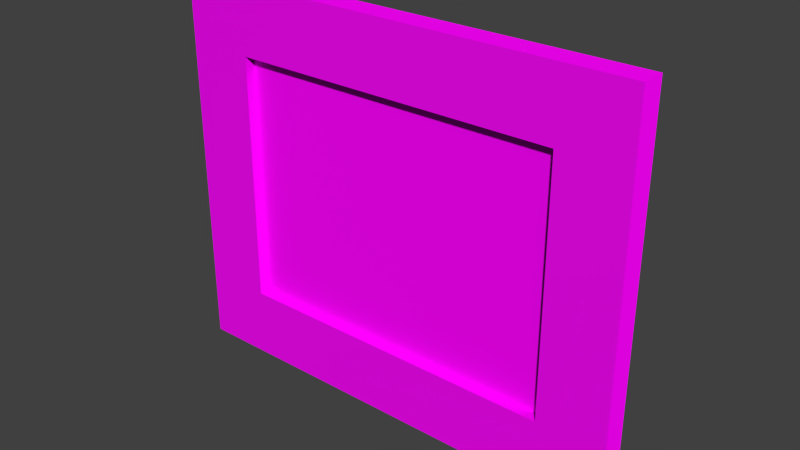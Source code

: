 # Source: bedroom_sw_painting01.blend  (saved by Blender 2.93.21; exported with 4.5.12 LTS)
import bpy
from mathutils import Matrix  # noqa: F401  (used for matrix-valued properties, if any)

bpy.ops.wm.read_factory_settings(use_empty=True)
scene = bpy.context.scene
scene.name = 'Scene'

# ---- collections
col_main = bpy.data.collections.new('main'); scene.collection.children.link(col_main)
col_collection_5 = bpy.data.collections.new('Collection 5'); scene.collection.children.link(col_collection_5)
col_collection_20 = bpy.data.collections.new('Collection 20'); scene.collection.children.link(col_collection_20)

# ---- images (referenced by path relative to the original .blend; pixels are not part of the script)
import os
ASSET_DIR = os.environ.get("B2B_ASSET_DIR", "")  # directory of the original .blend (textures are referenced by path, not embedded)
HERE = os.path.dirname(os.path.abspath(__file__))  # packed textures are extracted next to this script under _unpacked/

def load_image(name, relpath, width, height, colorspace="sRGB"):
    """Load a texture the original file referenced (path relative to the .blend, or extracted next to this script)."""
    p = next((c for c in (os.path.join(HERE, relpath), os.path.join(ASSET_DIR, relpath)) if relpath and os.path.exists(c)), "")
    if p:
        img = bpy.data.images.load(p, check_existing=True)
        img.name = name
    else:  # same state as the original file: an image datablock whose file is absent (Cycles renders it pink)
        img = bpy.data.images.new(name, width, height)
        img.source = "FILE"
        img.filepath = "//" + (relpath or name)
    img.colorspace_settings.name = colorspace
    return img
img_new_sea_paintings02_png = load_image('new-sea-paintings02.png', 'materials/_raw/new-sea-paintings02.png', 1024, 1024, 'sRGB')
img_texturescom_paperstained0175_8_alphamasked_s_png = load_image('TexturesCom_PaperStained0175_8_alphamasked_S.png', 'materials/_raw/TexturesCom_PaperStained0175_8_alphamasked_S.png', 1024, 1024, 'sRGB')
img_painting02_frame_nrm_png_001 = load_image('painting02_frame_NRM.png.001', 'materials/painting02_frame_NRM.png', 1024, 1024, 'Non-Color')
img_painting02_frame_desat_jpg = load_image('painting02_frame_desat.jpg', 'materials/painting02_frame_desat.jpg', 1024, 1024, 'sRGB')

# ---- materials (node trees are filled in below, after node groups)
mat_bedroom_sw_painting01_painting = bpy.data.materials.new('bedroom_sw_painting01_painting')
mat_bedroom_sw_painting01_painting.use_transparent_shadow = False
mat_a = bpy.data.materials.new('A')
mat_a.use_transparent_shadow = False
mat_bedroom_sw_painting01_frame = bpy.data.materials.new('bedroom_sw_painting01_frame')
mat_bedroom_sw_painting01_frame.use_transparent_shadow = False

# ---- material node trees
mat_bedroom_sw_painting01_painting.use_nodes = True; mat_bedroom_sw_painting01_painting.node_tree.nodes.clear()
_N = mat_bedroom_sw_painting01_painting.node_tree.nodes; _L = mat_bedroom_sw_painting01_painting.node_tree.links
n0 = _N.new('ShaderNodeBsdfPrincipled'); n0.name = 'Principled BSDF'; n0.location = (10, 300)
n0.distribution = 'GGX'
n0.subsurface_method = 'BURLEY'
n0.inputs[3].default_value = 1.45
n0.inputs[13].default_value = 0.07727
n0.inputs[27].default_value = (0.0, 0.0, 0.0, 1.0)
n0.inputs[28].default_value = 1.0
n1 = _N.new('ShaderNodeOutputMaterial'); n1.name = 'Material Output'; n1.location = (300, 300)
n2 = _N.new('ShaderNodeTexImage'); n2.name = 'Image Texture'; n2.location = (-277, 275)
n2.image = img_new_sea_paintings02_png
_L.new(n0.outputs[0], n1.inputs[0])
_L.new(n2.outputs[0], n0.inputs[0])
n1.is_active_output = True
mat_a.use_nodes = True; mat_a.node_tree.nodes.clear()
_N = mat_a.node_tree.nodes; _L = mat_a.node_tree.links
n0 = _N.new('ShaderNodeBsdfPrincipled'); n0.name = 'Principled BSDF'; n0.location = (10, 300)
n0.distribution = 'GGX'
n0.subsurface_method = 'BURLEY'
n0.inputs[3].default_value = 1.45
n0.inputs[13].default_value = 0.06364
n0.inputs[27].default_value = (0.0, 0.0, 0.0, 1.0)
n0.inputs[28].default_value = 1.0
n1 = _N.new('ShaderNodeOutputMaterial'); n1.name = 'Material Output'; n1.location = (300, 300)
n2 = _N.new('ShaderNodeTexImage'); n2.name = 'Image Texture'; n2.location = (-301, 246)
n2.image = img_texturescom_paperstained0175_8_alphamasked_s_png
_L.new(n0.outputs[0], n1.inputs[0])
_L.new(n2.outputs[0], n0.inputs[0])
n1.is_active_output = True
mat_bedroom_sw_painting01_frame.use_nodes = True; mat_bedroom_sw_painting01_frame.node_tree.nodes.clear()
_N = mat_bedroom_sw_painting01_frame.node_tree.nodes; _L = mat_bedroom_sw_painting01_frame.node_tree.links
n0 = _N.new('ShaderNodeBsdfPrincipled'); n0.name = 'Principled BSDF'; n0.location = (10, 300)
n0.distribution = 'GGX'
n0.subsurface_method = 'BURLEY'
n0.inputs[3].default_value = 1.45
n0.inputs[13].default_value = 0.04545
n0.inputs[27].default_value = (0.0, 0.0, 0.0, 1.0)
n0.inputs[28].default_value = 1.0
n1 = _N.new('ShaderNodeOutputMaterial'); n1.name = 'Material Output'; n1.location = (300, 300)
n2 = _N.new('ShaderNodeTexImage'); n2.name = 'Image Texture.001'; n2.location = (-338, 5)
n2.image = img_painting02_frame_nrm_png_001
n3 = _N.new('ShaderNodeTexImage'); n3.name = 'Image Texture'; n3.location = (-339, 326)
n3.image = img_painting02_frame_desat_jpg
_L.new(n0.outputs[0], n1.inputs[0])
_L.new(n3.outputs[0], n0.inputs[0])
_L.new(n2.outputs[0], n0.inputs[5])
n1.is_active_output = True

# ---- world
world_world = bpy.data.worlds.new('World'); scene.world = world_world
world_world.color = (0.05088, 0.05088, 0.05088)
world_world.use_sun_shadow = False
world_world.sun_shadow_jitter_overblur = 0.0
world_world.cycles.sampling_method = 'NONE'
world_world.cycles.sample_map_resolution = 256

# ---- meshes
me_cylinder = bpy.data.meshes.new('Cylinder')
me_cylinder.from_pydata([(4.147e-09, 0.02507, -0.3143), (4.147e-09, 0.02507, 0.3143), (0.009595, 0.02316, -0.3143), (0.009595, 0.02316, 0.3143), (0.01773, 0.01773, -0.3143), (0.01773, 0.01773, 0.3143), (0.02316, 0.009595, -0.3143), (0.02316, 0.009595, 0.3143), (0.02507, -1.565e-09, -0.3143), (0.02507, -1.565e-09, 0.3143), (0.02316, -0.009595, -0.3143), (0.02316, -0.009595, 0.3143), (0.01773, -0.01773, -0.3143), (0.01773, -0.01773, 0.3143), (0.009595, -0.02316, -0.3143), (0.009595, -0.02316, 0.3143), (7.933e-09, -0.02507, -0.3143), (7.933e-09, -0.02507, 0.3143), (-0.009595, -0.02316, -0.3143), (-0.009595, -0.02316, 0.3143), (-0.01773, -0.01773, -0.3143), (-0.01773, -0.01773, 0.3143), (-0.02316, -0.009595, -0.3143), (-0.02316, -0.009595, 0.3143), (-0.02507, -1.697e-10, -0.3143), (-0.02507, -1.697e-10, 0.3143), (-0.02316, 0.009595, -0.3143), (-0.02316, 0.009595, 0.3143), (-0.01773, 0.01773, -0.3143), (-0.01773, 0.01773, 0.3143), (-0.009595, 0.02316, -0.3143), (-0.009595, 0.02316, 0.3143)], [], [(0, 1, 3, 2), (2, 3, 5, 4), (4, 5, 7, 6), (6, 7, 9, 8), (8, 9, 11, 10), (10, 11, 13, 12), (12, 13, 15, 14), (14, 15, 17, 16), (16, 17, 19, 18), (18, 19, 21, 20), (20, 21, 23, 22), (22, 23, 25, 24), (24, 25, 27, 26), (26, 27, 29, 28), (30, 31, 1, 0), (28, 29, 31, 30)])
me_cylinder.polygons.foreach_set('use_smooth', [True] * 16)
_uv = me_cylinder.uv_layers.new(name='UVMap')
_uv.uv.foreach_set('vector', [0.2792, 5.283e-05, 0.2792, 0.9994, 0.2617, 0.9995, 0.2617, 8.405e-05, 0.2617, 8.405e-05, 0.2617, 0.9995, 0.2443, 0.9995, 0.2443, 0.0001153, 0.2443, 0.0001153, 0.2443, 0.9995, 0.2268, 0.9995, 0.2268, 0.0001465, 0.2268, 0.0001465, 0.2268, 0.9995, 0.2094, 0.9996, 0.2094, 0.0001778, 0.2094, 0.0001778, 0.2094, 0.9996, 0.1919, 0.9996, 0.1919, 0.000209, 0.1919, 0.000209, 0.1919, 0.9996, 0.1745, 0.9996, 0.1745, 0.0002402, 0.1745, 0.0002402, 0.1745, 0.9996, 0.157, 0.9997, 0.157, 0.0002714, 0.157, 0.0002714, 0.157, 0.9997, 0.1396, 0.9997, 0.1396, 0.0003027, 0.1396, 0.0003027, 0.1396, 0.9997, 0.1222, 0.9997, 0.1222, 0.0003339, 0.1222, 0.0003339, 0.1222, 0.9997, 0.1047, 0.9998, 0.1047, 0.0003651, 0.1047, 0.0003651, 0.1047, 0.9998, 0.08727, 0.9998, 0.08727, 0.0003963, 0.08727, 0.0003963, 0.08727, 0.9998, 0.06983, 0.9998, 0.06983, 0.0004276, 0.06983, 0.0004276, 0.06983, 0.9998, 0.05238, 0.9999, 0.05238, 0.0004588, 0.05238, 0.0004588, 0.05238, 0.9999, 0.03494, 0.9999, 0.03494, 0.0004901, 0.0175, 0.0005213, 0.0175, 0.9999, 5.283e-05, 0.9999, 5.283e-05, 0.0005525, 0.03494, 0.0004901, 0.03494, 0.9999, 0.0175, 0.9999, 0.0175, 0.0005213])
me_cylinder.use_remesh_preserve_volume = False
me_cylinder.use_remesh_preserve_attributes = False
me_cylinder.use_mirror_vertex_groups = False
me_cylinder.update()
me_cube_001 = bpy.data.meshes.new('Cube.001')
me_cube_001.from_pydata([(0.2014, -0.09222, -0.4653), (0.2014, -0.09222, 0.4653), (0.2014, -0.05723, -0.4653), (0.2014, -0.05723, 0.4653), (1.429, -0.09222, -0.4653), (1.429, -0.09222, 0.4653), (1.429, -0.05723, -0.4653), (1.429, -0.05723, 0.4653)], [], [(0, 1, 3, 2), (2, 3, 7, 6), (6, 7, 5, 4), (4, 5, 1, 0), (2, 6, 4, 0), (7, 3, 1, 5)])
_uv = me_cube_001.uv_layers.new(name='UVMap')
_uv.uv.foreach_set('vector', [7.188e-05, 0.9999, 7.211e-05, 0.5181, 0.01401, 0.5181, 0.01401, 0.9999, 0.01401, 0.9999, 0.01401, 0.5181, 0.5029, 0.5181, 0.5029, 0.9999, 0.5029, 0.9999, 0.5029, 0.5181, 0.5169, 0.5181, 0.5169, 0.9999, 0.9978, 0.005771, 0.9978, 0.9933, -0.004283, 0.9933, -0.004285, 0.005776, 0.01401, 7.325e-05, 0.5029, 7.188e-05, 0.5029, 0.01819, 0.01401, 0.01819, 0.5029, 0.5181, 0.01401, 0.5181, 0.01401, 0.5, 0.5029, 0.5])
me_cube_001.materials.append(mat_bedroom_sw_painting01_painting)
me_cube_001.use_remesh_preserve_volume = False
me_cube_001.use_remesh_preserve_attributes = False
me_cube_001.use_mirror_vertex_groups = False
me_cube_001.update()
me_plane_000 = bpy.data.meshes.new('Plane.000')
me_plane_000.from_pydata([(-1.382, -0.0003564, -0.5646), (-0.01215, -0.0003564, -0.5646), (-1.382, -0.0003563, 0.5646), (-0.01215, -0.0003562, 0.5646)], [], [(0, 1, 3, 2)])
_uv = me_plane_000.uv_layers.new(name='UVMap')
_uv.uv.foreach_set('vector', [0.8103, 0.9287, 0.07716, 0.9287, 0.07716, 0.192, 0.8103, 0.192])
me_plane_000.materials.append(mat_a)
me_plane_000.use_remesh_preserve_volume = False
me_plane_000.use_remesh_preserve_attributes = False
me_plane_000.use_mirror_vertex_groups = False
me_plane_000.update()
me_cube = bpy.data.meshes.new('Cube')
me_cube.from_pydata([(-0.008174, -0.03877, 0.1799), (-0.008174, -0.03877, 0.3029), (-0.008174, -0.02172, 0.1799), (-0.008174, -0.02172, 0.3029), (0.008174, -0.03877, 0.1799), (0.008174, -0.03877, 0.3029), (0.008174, -0.02172, 0.1799), (0.008174, -0.02172, 0.3029), (-0.008174, -0.03877, -0.1799), (-0.008174, -0.03877, -0.3029), (-0.008174, -0.02172, -0.1799), (-0.008174, -0.02172, -0.3029), (0.008174, -0.03877, -0.1799), (0.008174, -0.03877, -0.3029), (0.008174, -0.02172, -0.1799), (0.008174, -0.02172, -0.3029)], [], [(1, 3, 2, 0), (3, 7, 6, 2), (7, 5, 4, 6), (5, 1, 0, 4), (0, 2, 6, 4), (5, 7, 3, 1), (9, 8, 10, 11), (11, 10, 14, 15), (15, 14, 12, 13), (13, 12, 8, 9), (8, 12, 14, 10), (13, 9, 11, 15)])
_uv = me_cube.uv_layers.new(name='UVMap')
_uv.uv.foreach_set('vector', [0.0, 0.0, 0.1276, 0.0, 0.1276, 0.8782, 1.394e-07, 0.8782, 0.6329, 0.0, 0.7553, 0.0, 0.7553, 0.8782, 0.6329, 0.8782, 0.5105, 0.8782, 0.3829, 0.8782, 0.3829, 0.0, 0.5105, 0.0, 0.8776, 0.0, 1.0, 0.0, 1.0, 0.8782, 0.8776, 0.8782, 0.1276, 1.0, 0.1276, 0.8782, 0.25, 0.8782, 0.25, 1.0, 0.1276, 0.8782, 0.1276, 1.0, 0.005256, 1.0, 0.005256, 0.8782, 0.1276, 0.8782, 0.1276, 0.0, 0.2553, 0.0, 0.2553, 0.8782, 0.5105, 0.8782, 0.5105, 0.0, 0.6329, 0.0, 0.6329, 0.8782, 0.3829, 0.0, 0.3829, 0.8782, 0.2553, 0.8782, 0.2553, 0.0, 0.7553, 0.8782, 0.7553, 0.0, 0.8776, 0.0, 0.8776, 0.8782, 0.8776, 0.8782, 1.0, 0.8782, 1.0, 1.0, 0.8776, 1.0, 0.8776, 1.0, 0.7553, 1.0, 0.7553, 0.8782, 0.8776, 0.8782])
me_cube.use_remesh_preserve_volume = False
me_cube.use_remesh_preserve_attributes = False
me_cube.use_mirror_vertex_groups = False
me_cube.update()
me_plane_005 = bpy.data.meshes.new('Plane.005')
me_plane_005.from_pydata([(0.0006884, 8.792e-07, -0.5772), (1.64, 8.792e-07, -0.5772), (0.0006884, -8.754e-07, 0.5705), (1.64, -8.754e-07, 0.5705), (0.0006884, -2.943e-07, 0.3699), (0.0006884, 2.943e-07, -0.3699), (1.64, 2.943e-07, -0.3699), (1.64, -2.943e-07, 0.3699), (0.2402, 8.792e-07, -0.5772), (1.401, 8.792e-07, -0.5772), (1.401, -8.754e-07, 0.5705), (0.2402, -8.754e-07, 0.5705), (1.401, 2.906e-07, -0.3699), (0.2402, 2.906e-07, -0.3699), (1.401, -2.906e-07, 0.3699), (0.2402, -2.906e-07, 0.3699), (0.0006884, -0.107, -0.5772), (1.64, -0.107, -0.5772), (0.0006884, -0.107, 0.5705), (1.64, -0.107, 0.5705), (0.0006884, -0.107, 0.3699), (0.0006884, -0.107, -0.3699), (1.64, -0.107, -0.3699), (1.64, -0.107, 0.3699), (0.2402, -0.107, -0.5772), (1.401, -0.107, -0.5772), (1.401, -0.107, 0.5705), (0.2402, -0.107, 0.5705), (1.401, -0.107, -0.3699), (0.2402, -0.107, -0.3699), (1.401, -0.107, 0.3699), (0.2402, -0.107, 0.3699)], [], [(14, 10, 3, 7), (9, 12, 6, 1), (12, 14, 7, 6), (4, 2, 11, 15), (15, 11, 10, 14), (0, 5, 13, 8), (8, 13, 12, 9), (5, 4, 15, 13), (30, 23, 19, 26), (25, 17, 22, 28), (28, 22, 23, 30), (20, 31, 27, 18), (31, 30, 26, 27), (16, 24, 29, 21), (24, 25, 28, 29), (21, 29, 31, 20), (6, 7, 23, 22), (4, 5, 21, 20), (11, 2, 18, 27), (9, 1, 17, 25), (3, 10, 26, 19), (14, 12, 28, 30), (0, 8, 24, 16), (1, 6, 22, 17), (15, 14, 30, 31), (2, 4, 20, 18), (12, 13, 29, 28), (7, 3, 19, 23), (10, 11, 27, 26), (5, 0, 16, 21), (8, 9, 25, 24), (13, 15, 31, 29)])
_uv = me_plane_005.uv_layers.new(name='UVMap')
_uv.uv.foreach_set('vector', [0.78, 0.7523, 0.78, 0.9999, 0.9965, 0.9999, 0.9965, 0.7523, 0.78, 0.0001007, 0.78, 0.2529, 0.9965, 0.2529, 0.9965, 0.0001011, 0.78, 0.2529, 0.78, 0.7523, 0.9965, 0.7523, 0.9965, 0.2529, 0.002387, 0.7523, 0.002388, 0.9999, 0.2188, 0.9999, 0.2188, 0.7523, 0.2188, 0.7523, 0.2188, 0.9999, 0.78, 0.9999, 0.78, 0.7523, 0.002387, 9.998e-05, 0.002387, 0.2529, 0.2188, 0.2529, 0.2188, 0.0001002, 0.2188, 0.0001002, 0.2188, 0.2529, 0.78, 0.2529, 0.78, 0.0001007, 0.002387, 0.2529, 0.002387, 0.7523, 0.2188, 0.7523, 0.2188, 0.2529, 0.78, 0.7523, 0.9965, 0.7523, 0.9965, 0.9999, 0.78, 0.9999, 0.78, 0.0001007, 0.9965, 0.0001011, 0.9965, 0.2529, 0.78, 0.2529, 0.78, 0.2529, 0.9965, 0.2529, 0.9965, 0.7523, 0.78, 0.7523, 0.002387, 0.7523, 0.2188, 0.7523, 0.2188, 0.9999, 0.002388, 0.9999, 0.2188, 0.7523, 0.78, 0.7523, 0.78, 0.9999, 0.2188, 0.9999, 0.002387, 9.998e-05, 0.2188, 0.0001002, 0.2188, 0.2529, 0.002387, 0.2529, 0.2188, 0.0001002, 0.78, 0.0001007, 0.78, 0.2529, 0.2188, 0.2529, 0.002387, 0.2529, 0.2188, 0.2529, 0.2188, 0.7523, 0.002387, 0.7523, 0.08562, 0.0156, 0.217, 0.01512, 0.2171, 0.03035, 0.08564, 0.03083, 0.551, 0.0143, 0.6822, 0.01454, 0.6822, 0.02974, 0.551, 0.02951, 0.4527, 0.01439, 0.5004, 0.01431, 0.5004, 0.02952, 0.4527, 0.0296, 0.9175, 0.01558, 0.9651, 0.01583, 0.9651, 0.03102, 0.9174, 0.03077, 0.2677, 0.01494, 0.3155, 0.01478, 0.3155, 0.03, 0.2678, 0.03016, 0.3507, 0.2246, 0.4999, 0.2246, 0.4999, 0.2407, 0.3507, 0.2407, 0.7328, 0.0147, 0.7805, 0.0149, 0.7804, 0.03009, 0.7328, 0.0299, 0.03491, 0.01579, 0.08562, 0.0156, 0.08564, 0.03083, 0.03493, 0.03102, 0.1949, 0.2246, 0.3507, 0.2246, 0.3507, 0.2407, 0.1949, 0.2407, 0.5004, 0.01431, 0.551, 0.0143, 0.551, 0.02951, 0.5004, 0.02952, 0.4999, 0.2246, 0.6559, 0.2246, 0.6559, 0.2407, 0.4999, 0.2407, 0.217, 0.01512, 0.2677, 0.01494, 0.2678, 0.03016, 0.2171, 0.03035, 0.3155, 0.01478, 0.4527, 0.01439, 0.4527, 0.0296, 0.3155, 0.03, 0.6822, 0.01454, 0.7328, 0.0147, 0.7328, 0.0299, 0.6822, 0.02974, 0.7805, 0.0149, 0.9175, 0.01558, 0.9174, 0.03077, 0.7804, 0.03009, 0.6559, 0.2246, 0.8051, 0.2246, 0.8051, 0.2407, 0.6559, 0.2407])
me_plane_005.materials.append(mat_bedroom_sw_painting01_frame)
me_plane_005.use_remesh_preserve_volume = False
me_plane_005.use_remesh_preserve_attributes = False
me_plane_005.use_mirror_vertex_groups = False
me_plane_005.update()

# ---- objects
ob_hinge_cylinder = bpy.data.objects.new('hinge_cylinder', me_cylinder)
ob_new_canvas = bpy.data.objects.new('new-canvas', me_cube_001)
ob_paper_backing = bpy.data.objects.new('paper_backing', me_plane_000)
ob_hinge_bar = bpy.data.objects.new('hinge_bar', me_cube)
ob_frame = bpy.data.objects.new('frame', me_plane_005)

# ---- transforms, parenting, visibility, modifiers, constraints
ob_hinge_cylinder.location = (0.0, 0.0, 0.0)
ob_hinge_cylinder.lineart.crease_threshold = 0.0
ob_new_canvas.location = (0.0, 0.0, 0.0)
ob_new_canvas.lineart.crease_threshold = 0.0
_vg = ob_new_canvas.vertex_groups.new(name='bedroom_sw_painting01_bone')
_vg.add([0, 1, 2, 3, 4, 5, 6, 7], 1.0, 'REPLACE')
_m = ob_new_canvas.modifiers.new('Armature', 'ARMATURE')
ob_paper_backing.location = (-0.04724, -0.03865, 0.0)
ob_paper_backing.rotation_euler = (0.0, -0.0, 3.142)
ob_paper_backing.scale = (1.25, 1.25, 1.25)
ob_paper_backing.lineart.crease_threshold = 0.0
_vg = ob_paper_backing.vertex_groups.new(name='bedroom_sw_painting01_bone')
_vg.add([0, 1, 2, 3], 1.0, 'REPLACE')
_m = ob_paper_backing.modifiers.new('Armature', 'ARMATURE')
ob_hinge_bar.location = (0.0, 0.0, 0.0)
ob_hinge_bar.lineart.crease_threshold = 0.0
_vg = ob_hinge_bar.vertex_groups.new(name='bedroom_sw_painting01_bone')
for _i, _w in zip([0, 1, 2, 3, 4, 5, 6, 7, 8, 9, 10, 11, 12, 13, 14, 15], [1.0, 1.0, 1.0, 1.0, 1.0, 1.0, 1.0, 1.0, 1.0, 1.0, 1.0, 1.0, 1.0, 1.0, 1.0, 1.0]): _vg.add([_i], _w, 'REPLACE')
_m = ob_hinge_bar.modifiers.new('Armature', 'ARMATURE')
ob_frame.location = (-0.04724, -0.03865, 0.0)
ob_frame.scale = (1.056, 0.8689, 1.25)
ob_frame.lineart.crease_threshold = 0.0
_vg = ob_frame.vertex_groups.new(name='bedroom_sw_painting01_bone')
_vg.add([0, 1, 2, 3, 4, 5, 6, 7, 8, 9, 10, 11, 12, 13, 14, 15, 16, 17, 18, 19, 20, 21, 22, 23, 24, 25, 26, 27, 28, 29, 30, 31], 1.0, 'REPLACE')
_m = ob_frame.modifiers.new('Armature', 'ARMATURE')

# ---- collection membership
col_main.objects.link(ob_hinge_cylinder)
col_main.objects.link(ob_new_canvas)
col_main.objects.link(ob_paper_backing)
col_main.objects.link(ob_hinge_bar)
col_main.objects.link(ob_frame)

# ---- scene / render settings (as saved in the file)
scene.frame_start = 1; scene.frame_end = 100; scene.frame_set(1)
scene.render.engine = 'BLENDER_EEVEE_NEXT'
scene.render.image_settings.color_mode = 'RGB'
scene.render.image_settings.compression = 90
scene.render.resolution_percentage = 50
scene.render.dither_intensity = 0.0
scene.render.bake_margin = 2
scene.cycles.use_denoising = False
scene.cycles.samples = 10
scene.cycles.sampling_pattern = 'TABULATED_SOBOL'
scene.cycles.light_sampling_threshold = 0.0
scene.cycles.use_adaptive_sampling = False
scene.cycles.use_light_tree = False
scene.cycles.blur_glossy = 0.0
scene.cycles.volume_bounces = 1
scene.cycles.pixel_filter_type = 'GAUSSIAN'
scene.cycles.sample_clamp_indirect = 0.0
scene.view_settings.view_transform = 'Standard'
bpy.context.view_layer.update()

# ---- added for rendering (the .blend has no active camera and no usable light): camera, sun
cam_auto = bpy.data.cameras.new('AutoCamera')
cam_auto.lens = 50.0
cam_auto.sensor_width = 36.0
cam_auto.clip_end = 1000.0
ob_auto_camera = bpy.data.objects.new('AutoCamera', cam_auto)
scene.collection.objects.link(ob_auto_camera)
ob_auto_camera.location = (2.90517, -2.55618, 1.66445)
ob_auto_camera.rotation_euler = (1.09748, -7.21219e-08, 0.694738)
scene.camera = ob_auto_camera
light_auto_sun = bpy.data.lights.new('AutoSun', 'SUN')
light_auto_sun.energy = 3.0
light_auto_sun.angle = 0.0523599
ob_auto_sun = bpy.data.objects.new('AutoSun', light_auto_sun)
scene.collection.objects.link(ob_auto_sun)
ob_auto_sun.rotation_euler = (0.872665, 0.174533, 0.523599)
bpy.context.view_layer.update()
